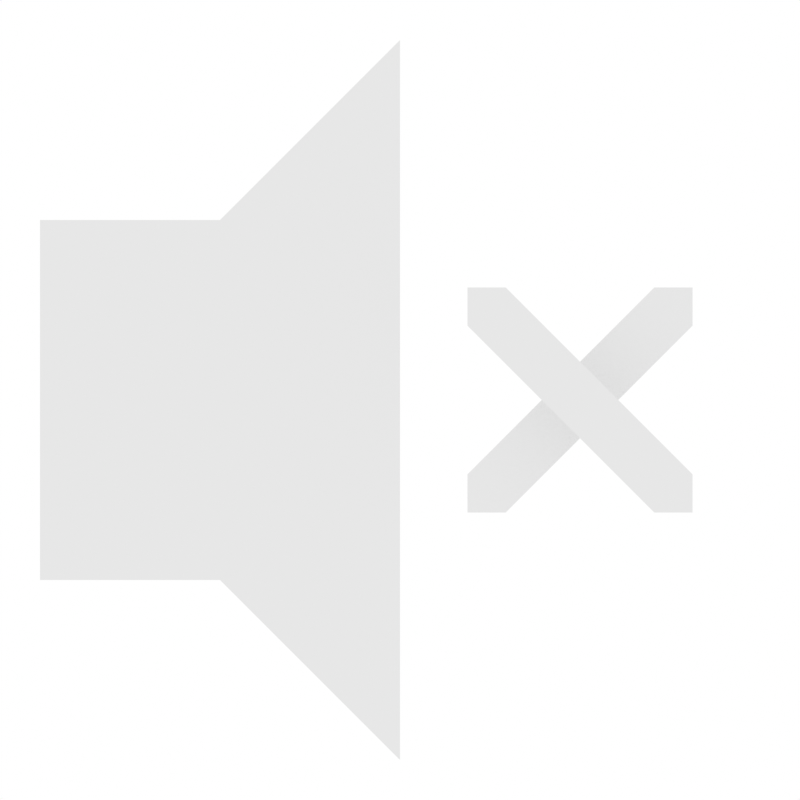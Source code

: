 # Source: Icons.blend  (saved by Blender 3.2.14; exported with 4.5.12 LTS)
import bpy
from mathutils import Matrix  # noqa: F401  (used for matrix-valued properties, if any)

bpy.ops.wm.read_factory_settings(use_empty=True)
scene = bpy.context.scene
scene.name = 'Scene'

# ---- collections
col_collection = bpy.data.collections.new('Collection'); scene.collection.children.link(col_collection)

# ---- world
world_world = bpy.data.worlds.new('World'); scene.world = world_world
world_world.use_nodes = True; world_world.node_tree.nodes.clear()
_N = world_world.node_tree.nodes; _L = world_world.node_tree.links
n0 = _N.new('ShaderNodeOutputWorld'); n0.name = 'World Output'; n0.location = (300, 300)
n1 = _N.new('ShaderNodeBackground'); n1.name = 'Background'; n1.location = (10, 300)
n1.inputs[0].default_value = (1.0, 1.0, 1.0, 1.0)
_L.new(n1.outputs[0], n0.inputs[0])
n0.is_active_output = True
world_world.color = (0.05088, 0.05088, 0.05088)
world_world.use_sun_shadow = False
world_world.sun_shadow_jitter_overblur = 0.0

# ---- cameras
cam_camera = bpy.data.cameras.new('Camera')
cam_camera.type = 'ORTHO'
cam_camera.lens = 1.0
cam_camera.ortho_scale = 2.0

# ---- meshes
me_plane = bpy.data.meshes.new('Plane')
me_plane.from_pydata([(-1.0, -1.0, 0.0), (-0.3333, -1.0, 0.0), (-1.0, 1.0, 0.0), (-0.3333, 1.0, 0.0), (0.3333, -1.0, 0.0), (1.0, -1.0, 0.0), (0.3333, 1.0, 0.0), (1.0, 1.0, 0.0)], [], [(0, 1, 3, 2), (4, 5, 7, 6)])
_uv = me_plane.uv_layers.new(name='UVMap')
_uv.uv.foreach_set('vector', [0.0, 0.0, 1.0, 0.0, 1.0, 1.0, 0.0, 1.0, 0.0, 0.0, 1.0, 0.0, 1.0, 1.0, 0.0, 1.0])
me_plane.update()
me_circle = bpy.data.meshes.new('Circle')
me_circle.from_pydata([(0.9, 0.0, 0.0), (-0.832, 1.0, 0.0), (-0.832, -1.0, 0.0)], [], [(1, 2, 0)])
_uv = me_circle.uv_layers.new(name='UVMap')
_uv.uv.foreach_set('vector', [0.0, 0.0, 0.0, 0.0, 0.0, 0.0])
me_circle.update()
me_beziercircle = bpy.data.meshes.new('BezierCircle')
me_beziercircle.from_pydata([(1.021, 1.746, 0.1808), (1.236, 1.601, 0.1809), (1.43, 1.43, 0.1809), (1.601, 1.236, 0.1809), (1.746, 1.021, 0.1808), (1.864, 0.7873, 0.1808), (1.951, 0.5371, 0.1808), (2.005, 0.2734, 0.1807), (2.023, 2.179e-07, 0.1807), (2.005, -0.2734, 0.1807), (1.951, -0.5371, 0.1808), (1.864, -0.7873, 0.1808), (1.746, -1.021, 0.1808), (1.601, -1.236, 0.1809), (1.43, -1.43, 0.1809), (1.236, -1.601, 0.1809), (1.021, -1.746, 0.1808), (2.097, 2.716, 0.1809), (2.427, 2.427, 0.1809), (2.716, 2.097, 0.1809), (2.963, 1.732, 0.1808), (3.162, 1.336, 0.1808), (3.309, 0.9116, 0.1808), (3.401, 0.4646, 0.1807), (3.432, 2.565e-07, 0.1807), (3.401, -0.4646, 0.1807), (3.309, -0.9116, 0.1808), (3.162, -1.336, 0.1808), (2.963, -1.732, 0.1808), (2.716, -2.097, 0.1809), (2.427, -2.427, 0.1809), (2.097, -2.716, 0.1809), (3.423, 3.423, 0.1809), (3.832, 2.958, 0.1809), (4.18, 2.443, 0.1808), (4.46, 1.884, 0.1808), (4.668, 1.286, 0.1808), (4.797, 0.6557, 0.1807), (4.841, 3.657e-07, 0.1807), (4.797, -0.6557, 0.1807), (4.668, -1.286, 0.1808), (4.46, -1.884, 0.1808), (4.18, -2.443, 0.1808), (3.832, -2.958, 0.1809), (3.423, -3.423, 0.1809), (0.6411, 1.097, 0.1867), (0.7763, 1.006, 0.1866), (0.8984, 0.8984, 0.1866), (1.006, 0.7763, 0.1866), (1.097, 0.6411, 0.1867), (1.171, 0.4945, 0.1867), (1.225, 0.3379, 0.1867), (1.259, 0.1726, 0.1868), (1.271, -3.857e-08, 0.1868), (1.259, -0.1726, 0.1868), (1.225, -0.3379, 0.1867), (1.171, -0.4945, 0.1867), (1.097, -0.6411, 0.1867), (1.006, -0.7763, 0.1866), (0.8984, -0.8984, 0.1866), (0.7763, -1.006, 0.1866), (0.6411, -1.097, 0.1867), (1.637, 2.121, 0.1866), (1.895, 1.895, 0.1866), (2.121, 1.637, 0.1866), (2.314, 1.352, 0.1867), (2.469, 1.043, 0.1867), (2.584, 0.7124, 0.1867), (2.655, 0.3638, 0.1868), (2.68, -8.195e-08, 0.1868), (2.655, -0.3638, 0.1868), (2.584, -0.7124, 0.1867), (2.469, -1.043, 0.1867), (2.314, -1.352, 0.1867), (2.121, -1.637, 0.1866), (1.895, -1.895, 0.1866), (1.637, -2.121, 0.1866), (2.891, 2.891, 0.1866), (3.237, 2.498, 0.1866), (3.53, 2.063, 0.1867), (3.767, 1.591, 0.1867), (3.943, 1.087, 0.1867), (4.051, 0.5549, 0.1868), (4.089, 2.398e-09, 0.1868), (4.051, -0.5549, 0.1868), (3.943, -1.087, 0.1867), (3.767, -1.591, 0.1867), (3.53, -2.063, 0.1867), (3.237, -2.498, 0.1866), (2.891, -2.891, 0.1866), (0.8059, 1.854, 0.1808), (1.021, 1.746, 0.0), (0.8059, 1.854, 0.0), (1.236, 1.601, 0.0), (1.43, 1.43, 0.0), (1.601, 1.236, 0.0), (1.746, 1.021, 0.0), (1.864, 0.7873, 0.0), (1.951, 0.5371, 0.0), (2.005, 0.2734, 0.0), (2.023, 2.179e-07, 0.0), (2.005, -0.2734, 0.0), (1.951, -0.5371, 0.0), (1.864, -0.7873, 0.0), (1.746, -1.021, 0.0), (1.601, -1.236, 0.0), (1.43, -1.43, 0.0), (1.236, -1.601, 0.0), (1.021, -1.746, 0.0), (0.8059, -1.854, 0.0), (0.8059, -1.854, 0.1808), (2.023, 2.767, 0.0), (2.023, 2.767, 0.1809), (2.097, 2.716, 0.0), (2.427, 2.427, 0.0), (2.716, 2.097, 0.0), (2.963, 1.732, 0.0), (3.162, 1.336, 0.0), (3.309, 0.9116, 0.0), (3.401, 0.4646, 0.0), (3.432, 2.565e-07, 0.0), (3.401, -0.4646, 0.0), (3.309, -0.9116, 0.0), (3.162, -1.336, 0.0), (2.963, -1.732, 0.0), (2.716, -2.097, 0.0), (2.427, -2.427, 0.0), (2.097, -2.716, 0.0), (2.023, -2.767, 0.1809), (2.023, -2.767, 0.0), (3.181, 3.636, 0.1809), (3.423, 3.423, 0.0), (3.181, 3.636, 0.0), (3.832, 2.958, 0.0), (4.18, 2.443, 0.0), (4.46, 1.884, 0.0), (4.668, 1.286, 0.0), (4.797, 0.6557, 0.0), (4.841, 3.657e-07, 0.0), (4.797, -0.6557, 0.0), (4.668, -1.286, 0.0), (4.46, -1.884, 0.0), (4.18, -2.443, 0.0), (3.832, -2.958, 0.0), (3.423, -3.423, 0.0), (3.181, -3.636, 0.0), (3.181, -3.636, 0.1809), (0.6411, 1.097, 0.0), (0.7763, 1.006, 0.0), (0.8984, 0.8984, 0.0), (1.006, 0.7763, 0.0), (1.097, 0.6411, 0.0), (1.171, 0.4945, 0.0), (1.225, 0.3379, 0.0), (1.259, 0.1726, 0.0), (1.271, -3.851e-08, 0.0), (1.259, -0.1726, 0.0), (1.225, -0.3379, 0.0), (1.171, -0.4945, 0.0), (1.097, -0.6411, 0.0), (1.006, -0.7763, 0.0), (0.8984, -0.8984, 0.0), (0.7763, -1.006, 0.0), (0.6411, -1.097, 0.0), (1.387, 2.29, 0.0), (1.387, 2.29, 0.1866), (1.637, 2.121, 0.0), (1.895, 1.895, 0.0), (2.121, 1.637, 0.0), (2.314, 1.352, 0.0), (2.469, 1.043, 0.0), (2.584, 0.7124, 0.0), (2.655, 0.3638, 0.0), (2.68, -8.195e-08, 0.0), (2.655, -0.3638, 0.0), (2.584, -0.7124, 0.0), (2.469, -1.043, 0.0), (2.314, -1.352, 0.0), (2.121, -1.637, 0.0), (1.895, -1.895, 0.0), (1.637, -2.121, 0.0), (1.387, -2.29, 0.0), (1.387, -2.29, 0.1866), (2.567, 3.176, 0.0), (2.567, 3.176, 0.1866), (2.891, 2.891, 0.0), (3.237, 2.498, 0.0), (3.53, 2.063, 0.0), (3.767, 1.591, 0.0), (3.943, 1.087, 0.0), (4.051, 0.5549, 0.0), (4.089, 2.398e-09, 0.0), (4.051, -0.5549, 0.0), (3.943, -1.087, 0.0), (3.767, -1.591, 0.0), (3.53, -2.063, 0.0), (3.237, -2.498, 0.0), (2.891, -2.891, 0.0), (2.567, -3.176, 0.0), (2.567, -3.176, 0.1866), (0.7729, 1.83, 0.1811), (0.7729, -1.83, 0.1811), (0.5, 1.168, 0.1867), (0.5, 1.168, 0.0), (0.5, -1.168, 0.1867), (0.5, -1.168, 0.0), (0.5, 1.625, 0.1833), (0.5, 1.184, 0.1866), (0.5, -1.184, 0.1866), (0.5, -1.625, 0.1833), (0.5, 1.625, 0.0), (0.5, -1.625, 0.0), (-5.0, -2.5, 0.0), (0.0, -5.0, 0.0), (-5.0, 2.5, 0.0), (0.0, 5.0, 0.0), (-2.5, -2.5, 0.0), (-2.5, 2.5, 0.0)], [], [(92, 90, 0, 91), (91, 0, 1, 93), (93, 1, 2, 94), (94, 2, 3, 95), (95, 3, 4, 96), (96, 4, 5, 97), (97, 5, 6, 98), (98, 6, 7, 99), (99, 7, 8, 100), (100, 8, 9, 101), (101, 9, 10, 102), (102, 10, 11, 103), (103, 11, 12, 104), (104, 12, 13, 105), (105, 13, 14, 106), (106, 14, 15, 107), (107, 15, 16, 108), (108, 16, 110, 109), (112, 17, 113, 111), (113, 17, 18, 114), (114, 18, 19, 115), (115, 19, 20, 116), (116, 20, 21, 117), (117, 21, 22, 118), (118, 22, 23, 119), (119, 23, 24, 120), (120, 24, 25, 121), (121, 25, 26, 122), (122, 26, 27, 123), (123, 27, 28, 124), (124, 28, 29, 125), (125, 29, 30, 126), (126, 30, 31, 127), (129, 127, 31, 128), (132, 130, 32, 131), (131, 32, 33, 133), (133, 33, 34, 134), (134, 34, 35, 135), (135, 35, 36, 136), (136, 36, 37, 137), (137, 37, 38, 138), (138, 38, 39, 139), (139, 39, 40, 140), (140, 40, 41, 141), (141, 41, 42, 142), (142, 42, 43, 143), (143, 43, 44, 144), (144, 44, 146, 145), (203, 147, 45, 202), (148, 46, 45, 147), (149, 47, 46, 148), (150, 48, 47, 149), (151, 49, 48, 150), (152, 50, 49, 151), (153, 51, 50, 152), (154, 52, 51, 153), (53, 52, 154, 155), (156, 54, 53, 155), (157, 55, 54, 156), (158, 56, 55, 157), (159, 57, 56, 158), (160, 58, 57, 159), (161, 59, 58, 160), (162, 60, 59, 161), (163, 61, 60, 162), (204, 61, 163, 205), (166, 62, 165, 164), (167, 63, 62, 166), (168, 64, 63, 167), (169, 65, 64, 168), (170, 66, 65, 169), (171, 67, 66, 170), (172, 68, 67, 171), (69, 68, 172, 173), (174, 70, 69, 173), (175, 71, 70, 174), (176, 72, 71, 175), (177, 73, 72, 176), (178, 74, 73, 177), (179, 75, 74, 178), (180, 76, 75, 179), (182, 76, 180, 181), (185, 77, 184, 183), (186, 78, 77, 185), (187, 79, 78, 186), (188, 80, 79, 187), (189, 81, 80, 188), (190, 82, 81, 189), (83, 82, 190, 191), (192, 84, 83, 191), (193, 85, 84, 192), (194, 86, 85, 193), (195, 87, 86, 194), (196, 88, 87, 195), (197, 89, 88, 196), (199, 89, 197, 198), (206, 207, 200), (45, 0, 90, 200, 207, 202), (1, 0, 45, 46), (2, 1, 46, 47), (3, 2, 47, 48), (4, 3, 48, 49), (5, 4, 49, 50), (6, 5, 50, 51), (7, 6, 51, 52), (8, 7, 52, 53), (9, 8, 53, 54), (10, 9, 54, 55), (11, 10, 55, 56), (12, 11, 56, 57), (13, 12, 57, 58), (14, 13, 58, 59), (15, 14, 59, 60), (16, 15, 60, 61), (201, 110, 16, 61, 204, 208), (208, 209, 201), (62, 17, 112, 165), (18, 17, 62, 63), (19, 18, 63, 64), (20, 19, 64, 65), (21, 20, 65, 66), (22, 21, 66, 67), (23, 22, 67, 68), (24, 23, 68, 69), (25, 24, 69, 70), (26, 25, 70, 71), (27, 26, 71, 72), (28, 27, 72, 73), (29, 28, 73, 74), (30, 29, 74, 75), (31, 30, 75, 76), (128, 31, 76, 182), (77, 32, 130, 184), (33, 32, 77, 78), (34, 33, 78, 79), (35, 34, 79, 80), (36, 35, 80, 81), (37, 36, 81, 82), (38, 37, 82, 83), (39, 38, 83, 84), (40, 39, 84, 85), (41, 40, 85, 86), (42, 41, 86, 87), (43, 42, 87, 88), (44, 43, 88, 89), (146, 44, 89, 199), (132, 183, 184, 130), (112, 111, 164, 165), (206, 200, 90, 92, 210), (205, 163, 162, 161, 160, 159, 158, 157, 156, 155, 154, 153, 152, 151, 150, 149, 148, 147, 203, 210, 92, 91, 93, 94, 95, 96, 97, 98, 99, 100, 101, 102, 103, 104, 105, 106, 107, 108, 109, 211), (166, 164, 111, 113, 114, 115, 116, 117, 118, 119, 120, 121, 122, 123, 124, 125, 126, 127, 129, 181, 180, 179, 178, 177, 176, 175, 174, 173, 172, 171, 170, 169, 168, 167), (185, 183, 132, 131, 133, 134, 135, 136, 137, 138, 139, 140, 141, 142, 143, 144, 145, 198, 197, 196, 195, 194, 193, 192, 191, 190, 189, 188, 187, 186), (211, 109, 110, 201, 209), (182, 181, 129, 128), (199, 198, 145, 146), (209, 208, 204, 205, 211), (203, 202, 207, 206, 210), (216, 213, 215, 217), (212, 216, 217, 214)])
me_beziercircle.polygons.foreach_set('use_smooth', [1, 1, 1, 1, 1, 1, 1, 1, 1, 1, 1, 1, 1, 1, 1, 1, 1, 1, 1, 1, 1, 1, 1, 1, 1, 1, 1, 1, 1, 1, 1, 1, 1, 1, 1, 1, 1, 1, 1, 1, 1, 1, 1, 1, 1, 1, 1, 1, 1, 1, 1, 1, 1, 1, 1, 1, 1, 1, 1, 1, 1, 1, 1, 1, 1, 1, 1, 1, 1, 1, 1, 1, 1, 1, 1, 1, 1, 1, 1, 1, 1, 1, 1, 1, 1, 1, 1, 1, 1, 1, 1, 1, 1, 1, 1, 1, 1, 1, 1, 1, 1, 1, 1, 1, 1, 1, 1, 1, 1, 1, 1, 1, 1, 1, 1, 1, 1, 1, 1, 1, 1, 1, 1, 1, 1, 1, 1, 1, 1, 1, 1, 1, 1, 1, 1, 1, 1, 1, 1, 1, 1, 1, 1, 1, 1, 1, 0, 0, 0, 0, 0, 0, 0, 0, 0, 0, 0, 0, 0])
_uv = me_beziercircle.uv_layers.new(name='UVMap')
_uv.uv.foreach_set('vector', [0.5642, 0.5, 0.5642, 1.0, 0.5833, 1.0, 0.5833, 0.5, 0.5833, 0.5, 0.5833, 1.0, 0.6042, 1.0, 0.6042, 0.5, 0.6042, 0.5, 0.6042, 1.0, 0.625, 1.0, 0.625, 0.5, 0.625, 0.5, 0.625, 1.0, 0.6458, 1.0, 0.6458, 0.5, 0.6458, 0.5, 0.6458, 1.0, 0.6667, 1.0, 0.6667, 0.5, 0.6667, 0.5, 0.6667, 1.0, 0.6875, 1.0, 0.6875, 0.5, 0.6875, 0.5, 0.6875, 1.0, 0.7083, 1.0, 0.7083, 0.5, 0.7083, 0.5, 0.7083, 1.0, 0.7292, 1.0, 0.7292, 0.5, 0.7292, 0.5, 0.7292, 1.0, 0.75, 1.0, 0.75, 0.5, 0.75, 0.5, 0.75, 1.0, 0.7708, 1.0, 0.7708, 0.5, 0.7708, 0.5, 0.7708, 1.0, 0.7917, 1.0, 0.7917, 0.5, 0.7917, 0.5, 0.7917, 1.0, 0.8125, 1.0, 0.8125, 0.5, 0.8125, 0.5, 0.8125, 1.0, 0.8333, 1.0, 0.8333, 0.5, 0.8333, 0.5, 0.8333, 1.0, 0.8542, 1.0, 0.8542, 0.5, 0.8542, 0.5, 0.8542, 1.0, 0.875, 1.0, 0.875, 0.5, 0.875, 0.5, 0.875, 1.0, 0.8958, 1.0, 0.8958, 0.5, 0.8958, 0.5, 0.8958, 1.0, 0.9167, 1.0, 0.9167, 0.5, 0.9167, 0.5, 0.9167, 1.0, 0.9358, 1.0, 0.9358, 0.5, 0.5999, 1.0, 0.6042, 1.0, 0.6042, 0.5, 0.5999, 0.5, 0.6042, 0.5, 0.6042, 1.0, 0.625, 1.0, 0.625, 0.5, 0.625, 0.5, 0.625, 1.0, 0.6458, 1.0, 0.6458, 0.5, 0.6458, 0.5, 0.6458, 1.0, 0.6667, 1.0, 0.6667, 0.5, 0.6667, 0.5, 0.6667, 1.0, 0.6875, 1.0, 0.6875, 0.5, 0.6875, 0.5, 0.6875, 1.0, 0.7083, 1.0, 0.7083, 0.5, 0.7083, 0.5, 0.7083, 1.0, 0.7292, 1.0, 0.7292, 0.5, 0.7292, 0.5, 0.7292, 1.0, 0.75, 1.0, 0.75, 0.5, 0.75, 0.5, 0.75, 1.0, 0.7708, 1.0, 0.7708, 0.5, 0.7708, 0.5, 0.7708, 1.0, 0.7917, 1.0, 0.7917, 0.5, 0.7917, 0.5, 0.7917, 1.0, 0.8125, 1.0, 0.8125, 0.5, 0.8125, 0.5, 0.8125, 1.0, 0.8333, 1.0, 0.8333, 0.5, 0.8333, 0.5, 0.8333, 1.0, 0.8542, 1.0, 0.8542, 0.5, 0.8542, 0.5, 0.8542, 1.0, 0.875, 1.0, 0.875, 0.5, 0.875, 0.5, 0.875, 1.0, 0.8958, 1.0, 0.8958, 0.5, 0.9001, 0.5, 0.8958, 0.5, 0.8958, 1.0, 0.9001, 1.0, 0.6142, 0.5, 0.6142, 1.0, 0.625, 1.0, 0.625, 0.5, 0.625, 0.5, 0.625, 1.0, 0.6458, 1.0, 0.6458, 0.5, 0.6458, 0.5, 0.6458, 1.0, 0.6667, 1.0, 0.6667, 0.5, 0.6667, 0.5, 0.6667, 1.0, 0.6875, 1.0, 0.6875, 0.5, 0.6875, 0.5, 0.6875, 1.0, 0.7083, 1.0, 0.7083, 0.5, 0.7083, 0.5, 0.7083, 1.0, 0.7292, 1.0, 0.7292, 0.5, 0.7292, 0.5, 0.7292, 1.0, 0.75, 1.0, 0.75, 0.5, 0.75, 0.5, 0.75, 1.0, 0.7708, 1.0, 0.7708, 0.5, 0.7708, 0.5, 0.7708, 1.0, 0.7917, 1.0, 0.7917, 0.5, 0.7917, 0.5, 0.7917, 1.0, 0.8125, 1.0, 0.8125, 0.5, 0.8125, 0.5, 0.8125, 1.0, 0.8333, 1.0, 0.8333, 0.5, 0.8333, 0.5, 0.8333, 1.0, 0.8542, 1.0, 0.8542, 0.5, 0.8542, 0.5, 0.8542, 1.0, 0.875, 1.0, 0.875, 0.5, 0.875, 0.5, 0.875, 1.0, 0.8858, 1.0, 0.8858, 0.5, 0.5633, 0.5, 0.5833, 0.5, 0.5833, 1.0, 0.5633, 1.0, 0.6042, 0.5, 0.6042, 1.0, 0.5833, 1.0, 0.5833, 0.5, 0.625, 0.5, 0.625, 1.0, 0.6042, 1.0, 0.6042, 0.5, 0.6458, 0.5, 0.6458, 1.0, 0.625, 1.0, 0.625, 0.5, 0.6667, 0.5, 0.6667, 1.0, 0.6458, 1.0, 0.6458, 0.5, 0.6875, 0.5, 0.6875, 1.0, 0.6667, 1.0, 0.6667, 0.5, 0.7083, 0.5, 0.7083, 1.0, 0.6875, 1.0, 0.6875, 0.5, 0.7292, 0.5, 0.7292, 1.0, 0.7083, 1.0, 0.7083, 0.5, 0.75, 1.0, 0.7292, 1.0, 0.7292, 0.5, 0.75, 0.5, 0.7708, 0.5, 0.7708, 1.0, 0.75, 1.0, 0.75, 0.5, 0.7917, 0.5, 0.7917, 1.0, 0.7708, 1.0, 0.7708, 0.5, 0.8125, 0.5, 0.8125, 1.0, 0.7917, 1.0, 0.7917, 0.5, 0.8333, 0.5, 0.8333, 1.0, 0.8125, 1.0, 0.8125, 0.5, 0.8542, 0.5, 0.8542, 1.0, 0.8333, 1.0, 0.8333, 0.5, 0.875, 0.5, 0.875, 1.0, 0.8542, 1.0, 0.8542, 0.5, 0.8958, 0.5, 0.8958, 1.0, 0.875, 1.0, 0.875, 0.5, 0.9167, 0.5, 0.9167, 1.0, 0.8958, 1.0, 0.8958, 0.5, 0.9367, 1.0, 0.9167, 1.0, 0.9167, 0.5, 0.9367, 0.5, 0.6042, 0.5, 0.6042, 1.0, 0.5859, 1.0, 0.5859, 0.5, 0.625, 0.5, 0.625, 1.0, 0.6042, 1.0, 0.6042, 0.5, 0.6458, 0.5, 0.6458, 1.0, 0.625, 1.0, 0.625, 0.5, 0.6667, 0.5, 0.6667, 1.0, 0.6458, 1.0, 0.6458, 0.5, 0.6875, 0.5, 0.6875, 1.0, 0.6667, 1.0, 0.6667, 0.5, 0.7083, 0.5, 0.7083, 1.0, 0.6875, 1.0, 0.6875, 0.5, 0.7292, 0.5, 0.7292, 1.0, 0.7083, 1.0, 0.7083, 0.5, 0.75, 1.0, 0.7292, 1.0, 0.7292, 0.5, 0.75, 0.5, 0.7708, 0.5, 0.7708, 1.0, 0.75, 1.0, 0.75, 0.5, 0.7917, 0.5, 0.7917, 1.0, 0.7708, 1.0, 0.7708, 0.5, 0.8125, 0.5, 0.8125, 1.0, 0.7917, 1.0, 0.7917, 0.5, 0.8333, 0.5, 0.8333, 1.0, 0.8125, 1.0, 0.8125, 0.5, 0.8542, 0.5, 0.8542, 1.0, 0.8333, 1.0, 0.8333, 0.5, 0.875, 0.5, 0.875, 1.0, 0.8542, 1.0, 0.8542, 0.5, 0.8958, 0.5, 0.8958, 1.0, 0.875, 1.0, 0.875, 0.5, 0.9141, 1.0, 0.8958, 1.0, 0.8958, 0.5, 0.9141, 0.5, 0.625, 0.5, 0.625, 1.0, 0.6078, 1.0, 0.6078, 0.5, 0.6458, 0.5, 0.6458, 1.0, 0.625, 1.0, 0.625, 0.5, 0.6667, 0.5, 0.6667, 1.0, 0.6458, 1.0, 0.6458, 0.5, 0.6875, 0.5, 0.6875, 1.0, 0.6667, 1.0, 0.6667, 0.5, 0.7083, 0.5, 0.7083, 1.0, 0.6875, 1.0, 0.6875, 0.5, 0.7292, 0.5, 0.7292, 1.0, 0.7083, 1.0, 0.7083, 0.5, 0.75, 1.0, 0.7292, 1.0, 0.7292, 0.5, 0.75, 0.5, 0.7708, 0.5, 0.7708, 1.0, 0.75, 1.0, 0.75, 0.5, 0.7917, 0.5, 0.7917, 1.0, 0.7708, 1.0, 0.7708, 0.5, 0.8125, 0.5, 0.8125, 1.0, 0.7917, 1.0, 0.7917, 0.5, 0.8333, 0.5, 0.8333, 1.0, 0.8125, 1.0, 0.8125, 0.5, 0.8542, 0.5, 0.8542, 1.0, 0.8333, 1.0, 0.8333, 0.5, 0.875, 0.5, 0.875, 1.0, 0.8542, 1.0, 0.8542, 0.5, 0.8922, 1.0, 0.875, 1.0, 0.875, 0.5, 0.8922, 0.5, 0.5457, 1.0, 0.5625, 1.0, 0.5625, 1.0, 0.5833, 1.0, 0.5833, 1.0, 0.5642, 1.0, 0.5625, 1.0, 0.5625, 1.0, 0.5633, 1.0, 0.6042, 1.0, 0.5833, 1.0, 0.5833, 1.0, 0.6042, 1.0, 0.625, 1.0, 0.6042, 1.0, 0.6042, 1.0, 0.625, 1.0, 0.6458, 1.0, 0.625, 1.0, 0.625, 1.0, 0.6458, 1.0, 0.6667, 1.0, 0.6458, 1.0, 0.6458, 1.0, 0.6667, 1.0, 0.6875, 1.0, 0.6667, 1.0, 0.6667, 1.0, 0.6875, 1.0, 0.7083, 1.0, 0.6875, 1.0, 0.6875, 1.0, 0.7083, 1.0, 0.7292, 1.0, 0.7083, 1.0, 0.7083, 1.0, 0.7292, 1.0, 0.75, 1.0, 0.7292, 1.0, 0.7292, 1.0, 0.75, 1.0, 0.7708, 1.0, 0.75, 1.0, 0.75, 1.0, 0.7708, 1.0, 0.7917, 1.0, 0.7708, 1.0, 0.7708, 1.0, 0.7917, 1.0, 0.8125, 1.0, 0.7917, 1.0, 0.7917, 1.0, 0.8125, 1.0, 0.8333, 1.0, 0.8125, 1.0, 0.8125, 1.0, 0.8333, 1.0, 0.8542, 1.0, 0.8333, 1.0, 0.8333, 1.0, 0.8542, 1.0, 0.875, 1.0, 0.8542, 1.0, 0.8542, 1.0, 0.875, 1.0, 0.8958, 1.0, 0.875, 1.0, 0.875, 1.0, 0.8958, 1.0, 0.9167, 1.0, 0.8958, 1.0, 0.8958, 1.0, 0.9167, 1.0, 0.9375, 1.0, 0.9358, 1.0, 0.9167, 1.0, 0.9167, 1.0, 0.9367, 1.0, 0.9375, 1.0, 0.9375, 1.0, 0.9543, 1.0, 0.9375, 1.0, 0.6042, 1.0, 0.6042, 1.0, 0.5999, 1.0, 0.5859, 1.0, 0.625, 1.0, 0.6042, 1.0, 0.6042, 1.0, 0.625, 1.0, 0.6458, 1.0, 0.625, 1.0, 0.625, 1.0, 0.6458, 1.0, 0.6667, 1.0, 0.6458, 1.0, 0.6458, 1.0, 0.6667, 1.0, 0.6875, 1.0, 0.6667, 1.0, 0.6667, 1.0, 0.6875, 1.0, 0.7083, 1.0, 0.6875, 1.0, 0.6875, 1.0, 0.7083, 1.0, 0.7292, 1.0, 0.7083, 1.0, 0.7083, 1.0, 0.7292, 1.0, 0.75, 1.0, 0.7292, 1.0, 0.7292, 1.0, 0.75, 1.0, 0.7708, 1.0, 0.75, 1.0, 0.75, 1.0, 0.7708, 1.0, 0.7917, 1.0, 0.7708, 1.0, 0.7708, 1.0, 0.7917, 1.0, 0.8125, 1.0, 0.7917, 1.0, 0.7917, 1.0, 0.8125, 1.0, 0.8333, 1.0, 0.8125, 1.0, 0.8125, 1.0, 0.8333, 1.0, 0.8542, 1.0, 0.8333, 1.0, 0.8333, 1.0, 0.8542, 1.0, 0.875, 1.0, 0.8542, 1.0, 0.8542, 1.0, 0.875, 1.0, 0.8958, 1.0, 0.875, 1.0, 0.875, 1.0, 0.8958, 1.0, 0.9001, 1.0, 0.8958, 1.0, 0.8958, 1.0, 0.9141, 1.0, 0.625, 1.0, 0.625, 1.0, 0.6142, 1.0, 0.6078, 1.0, 0.6458, 1.0, 0.625, 1.0, 0.625, 1.0, 0.6458, 1.0, 0.6667, 1.0, 0.6458, 1.0, 0.6458, 1.0, 0.6667, 1.0, 0.6875, 1.0, 0.6667, 1.0, 0.6667, 1.0, 0.6875, 1.0, 0.7083, 1.0, 0.6875, 1.0, 0.6875, 1.0, 0.7083, 1.0, 0.7292, 1.0, 0.7083, 1.0, 0.7083, 1.0, 0.7292, 1.0, 0.75, 1.0, 0.7292, 1.0, 0.7292, 1.0, 0.75, 1.0, 0.7708, 1.0, 0.75, 1.0, 0.75, 1.0, 0.7708, 1.0, 0.7917, 1.0, 0.7708, 1.0, 0.7708, 1.0, 0.7917, 1.0, 0.8125, 1.0, 0.7917, 1.0, 0.7917, 1.0, 0.8125, 1.0, 0.8333, 1.0, 0.8125, 1.0, 0.8125, 1.0, 0.8333, 1.0, 0.8542, 1.0, 0.8333, 1.0, 0.8333, 1.0, 0.8542, 1.0, 0.875, 1.0, 0.8542, 1.0, 0.8542, 1.0, 0.875, 1.0, 0.8858, 1.0, 0.875, 1.0, 0.875, 1.0, 0.8922, 1.0, 0.8181, 0.8241, 0.7567, 0.7647, 0.7567, 0.7647, 0.8181, 0.8241, 0.7023, 0.712, 0.7023, 0.712, 0.6387, 0.6506, 0.6387, 0.6506, 0.55, 0.5648, 0.5773, 0.5912, 0.5806, 0.5944, 0.5806, 0.5944, 0.55, 0.5648, 0.55, 0.2855, 0.5641, 0.2956, 0.5776, 0.3077, 0.5898, 0.3211, 0.6006, 0.3356, 0.6097, 0.3511, 0.6171, 0.3674, 0.6225, 0.3842, 0.6259, 0.4015, 0.6271, 0.419, 0.6259, 0.436, 0.6225, 0.4518, 0.6171, 0.4663, 0.6097, 0.4794, 0.6006, 0.4909, 0.5898, 0.5008, 0.5776, 0.5089, 0.5641, 0.5151, 0.55, 0.5191, 0.55, 0.5648, 0.5806, 0.5944, 0.6021, 0.5882, 0.6236, 0.5784, 0.643, 0.5655, 0.6601, 0.5498, 0.6746, 0.5315, 0.6864, 0.5106, 0.6951, 0.4875, 0.7005, 0.4623, 0.7023, 0.4354, 0.7005, 0.4076, 0.6951, 0.3801, 0.6864, 0.3532, 0.6746, 0.3272, 0.6601, 0.3026, 0.643, 0.2794, 0.6236, 0.2582, 0.6021, 0.239, 0.5806, 0.2235, 0.55, 0.2398, 0.6637, 0.6391, 0.6387, 0.6506, 0.7023, 0.712, 0.7097, 0.7086, 0.7427, 0.6868, 0.7716, 0.6601, 0.7963, 0.629, 0.8162, 0.5937, 0.8309, 0.5544, 0.8401, 0.5117, 0.8432, 0.466, 0.8401, 0.4188, 0.8309, 0.3721, 0.8162, 0.3265, 0.7963, 0.2825, 0.7716, 0.2407, 0.7427, 0.2015, 0.7097, 0.1653, 0.7023, 0.1586, 0.6387, 0.1925, 0.6637, 0.2148, 0.6895, 0.2431, 0.7121, 0.2738, 0.7314, 0.3064, 0.7469, 0.3407, 0.7584, 0.3763, 0.7655, 0.4127, 0.768, 0.4496, 0.7655, 0.4855, 0.7584, 0.5188, 0.7469, 0.5493, 0.7314, 0.5769, 0.7121, 0.6012, 0.6895, 0.622, 0.7891, 0.7433, 0.7567, 0.7647, 0.8181, 0.8241, 0.8423, 0.808, 0.8832, 0.7704, 0.918, 0.7265, 0.946, 0.6767, 0.9668, 0.6214, 0.9797, 0.5612, 0.9841, 0.4965, 0.9797, 0.43, 0.9668, 0.3642, 0.946, 0.2999, 0.918, 0.2378, 0.8832, 0.1788, 0.8423, 0.1235, 0.8181, 0.09692, 0.7567, 0.1296, 0.7891, 0.1651, 0.8237, 0.2119, 0.853, 0.2618, 0.8767, 0.3141, 0.8943, 0.3684, 0.9051, 0.4239, 0.9089, 0.4802, 0.9051, 0.5349, 0.8943, 0.5857, 0.8767, 0.6324, 0.853, 0.6744, 0.8237, 0.7115, 0.55, 0.2398, 0.5806, 0.2235, 0.5806, 0.2235, 0.5773, 0.2252, 0.55, 0.2398, 0.6387, 0.1925, 0.6387, 0.1925, 0.7023, 0.1586, 0.7023, 0.1586, 0.7567, 0.1296, 0.7567, 0.1296, 0.8181, 0.09692, 0.8181, 0.09692, 1.0, 0.3375, 1.0, 0.3816, 1.0, 0.3832, 1.0, 0.3832, 1.0, 0.3375, 1.0, 0.6168, 1.0, 0.6168, 1.0, 0.6184, 1.0, 0.6625, 1.0, 0.6625, 0.5, 0.0, 1.0, 0.0, 1.0, 1.0, 0.5, 1.0, 0.0, 0.0, 0.5, 0.0, 0.5, 1.0, 0.0, 1.0])
me_beziercircle.update()
me_beziercircle_001 = bpy.data.meshes.new('BezierCircle.001')
me_beziercircle_001.from_pydata([(0.9375, -1.563, 0.02903), (4.063, 1.032, 0.02903), (1.468, -1.563, 0.02903), (0.9375, -1.032, 0.02903), (4.063, 1.563, 0.02903), (3.532, 1.563, 0.02903), (0.9375, 1.032, 1.042), (3.532, -1.563, 1.042), (0.9375, 1.563, 1.042), (1.468, 1.563, 1.042), (4.063, -1.563, 1.042), (4.063, -1.032, 1.042), (-5.0, -2.5, 0.0), (0.0, -5.0, 0.0), (-5.0, 2.5, 0.0), (0.0, 5.0, 0.0), (-2.5, -2.5, 0.0), (-2.5, 2.5, 0.0)], [], [(3, 0, 2, 1, 4, 5), (8, 6, 7, 10, 11, 9), (16, 13, 15, 17), (12, 16, 17, 14)])
_uv = me_beziercircle_001.uv_layers.new(name='UVMap')
_uv.uv.foreach_set('vector', [0.0, 0.1889, 0.5, 0.1253, 1.0, 0.1889, 1.0, 0.8111, 0.5, 0.8747, 0.0, 0.8111, 0.5, 0.1253, 1.0, 0.1889, 1.0, 0.8111, 0.5, 0.8747, 0.0, 0.8111, 0.0, 0.1889, 0.5, 0.0, 1.0, 0.0, 1.0, 1.0, 0.5, 1.0, 0.0, 0.0, 0.5, 0.0, 0.5, 1.0, 0.0, 1.0])
me_beziercircle_001.update()

# ---- objects
ob_camera = bpy.data.objects.new('Camera', cam_camera)
ob_pause = bpy.data.objects.new('Pause', me_plane)
ob_play = bpy.data.objects.new('Play', me_circle)
ob_speaker_rings = bpy.data.objects.new('Speaker Rings', me_beziercircle)
ob_x = bpy.data.objects.new('X', me_beziercircle_001)

# ---- transforms, parenting, visibility, modifiers, constraints
ob_camera.location = (6.0, 0.0, 5.406)
ob_pause.location = (0.0, 0.0, 0.0)
ob_pause.scale = (0.9, 0.9, 0.9)
ob_play.location = (2.0, 0.0, 0.0)
ob_play.scale = (0.9, 0.9, 0.9)
ob_speaker_rings.location = (4.0, 0.0, 0.0)
ob_speaker_rings.scale = (0.18, 0.18, 0.18)
ob_x.location = (6.0, 0.0, 0.0)
ob_x.scale = (0.18, 0.18, 0.18)

# ---- collection membership
col_collection.objects.link(ob_camera)
col_collection.objects.link(ob_pause)
col_collection.objects.link(ob_play)
col_collection.objects.link(ob_speaker_rings)
col_collection.objects.link(ob_x)

# ---- scene / render settings (as saved in the file)
scene.camera = ob_camera
scene.frame_start = 1; scene.frame_end = 4; scene.frame_set(4)
scene.render.engine = 'BLENDER_EEVEE_NEXT'
scene.render.image_settings.color_depth = '16'
scene.render.resolution_x = 512
scene.render.resolution_y = 512
scene.render.film_transparent = True
scene.cycles.sampling_pattern = 'TABULATED_SOBOL'
scene.cycles.use_light_tree = False
scene.cycles.use_auto_tile = False
scene.eevee.use_taa_reprojection = False
scene.view_settings.view_transform = 'Standard'
bpy.context.view_layer.update()
